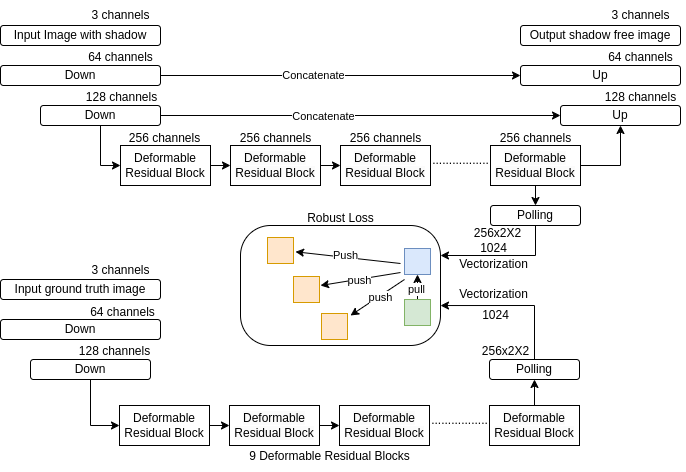

The diagram above was exported from draw.io. Its source (the exported page's mxGraphModel, read from the mxfile embedded in the PNG):
<mxGraphModel dx="752" dy="283" grid="1" gridSize="10" guides="1" tooltips="1" connect="1" arrows="1" fold="1" page="1" pageScale="1" pageWidth="827" pageHeight="1169" math="0" shadow="0">
  <root>
    <mxCell id="0" />
    <mxCell id="1" parent="0" />
    <mxCell id="ZgL57CxuQ_DU77FS-7WD-32" style="edgeStyle=orthogonalEdgeStyle;rounded=0;orthogonalLoop=1;jettySize=auto;html=1;exitX=1;exitY=0.5;exitDx=0;exitDy=0;entryX=0;entryY=0.5;entryDx=0;entryDy=0;" parent="1" source="ZgL57CxuQ_DU77FS-7WD-9" target="ZgL57CxuQ_DU77FS-7WD-19" edge="1">
      <mxGeometry relative="1" as="geometry" />
    </mxCell>
    <mxCell id="ZgL57CxuQ_DU77FS-7WD-34" value="Concatenate" style="edgeLabel;html=1;align=center;verticalAlign=middle;resizable=0;points=[];" parent="ZgL57CxuQ_DU77FS-7WD-32" vertex="1" connectable="0">
      <mxGeometry x="-0.15" y="-1" relative="1" as="geometry">
        <mxPoint y="-1" as="offset" />
      </mxGeometry>
    </mxCell>
    <mxCell id="ZgL57CxuQ_DU77FS-7WD-9" value="Down" style="rounded=1;whiteSpace=wrap;html=1;" parent="1" vertex="1">
      <mxGeometry x="80" y="480" width="160" height="20" as="geometry" />
    </mxCell>
    <mxCell id="ZgL57CxuQ_DU77FS-7WD-31" style="edgeStyle=orthogonalEdgeStyle;rounded=0;orthogonalLoop=1;jettySize=auto;html=1;exitX=0.5;exitY=1;exitDx=0;exitDy=0;entryX=0;entryY=0.5;entryDx=0;entryDy=0;" parent="1" source="ZgL57CxuQ_DU77FS-7WD-10" target="ZgL57CxuQ_DU77FS-7WD-11" edge="1">
      <mxGeometry relative="1" as="geometry" />
    </mxCell>
    <mxCell id="ZgL57CxuQ_DU77FS-7WD-33" style="edgeStyle=orthogonalEdgeStyle;rounded=0;orthogonalLoop=1;jettySize=auto;html=1;exitX=1;exitY=0.5;exitDx=0;exitDy=0;entryX=0;entryY=0.5;entryDx=0;entryDy=0;" parent="1" source="ZgL57CxuQ_DU77FS-7WD-10" target="ZgL57CxuQ_DU77FS-7WD-20" edge="1">
      <mxGeometry relative="1" as="geometry" />
    </mxCell>
    <mxCell id="ZgL57CxuQ_DU77FS-7WD-35" value="Concatenate" style="edgeLabel;html=1;align=center;verticalAlign=middle;resizable=0;points=[];" parent="ZgL57CxuQ_DU77FS-7WD-33" vertex="1" connectable="0">
      <mxGeometry x="-0.1883" y="-1" relative="1" as="geometry">
        <mxPoint as="offset" />
      </mxGeometry>
    </mxCell>
    <mxCell id="ZgL57CxuQ_DU77FS-7WD-10" value="Down" style="rounded=1;whiteSpace=wrap;html=1;" parent="1" vertex="1">
      <mxGeometry x="120" y="520" width="120" height="20" as="geometry" />
    </mxCell>
    <mxCell id="Pm1XLxoVIvpG2lYtFBZr-69" style="edgeStyle=orthogonalEdgeStyle;rounded=0;orthogonalLoop=1;jettySize=auto;html=1;exitX=1;exitY=0.5;exitDx=0;exitDy=0;entryX=0;entryY=0.5;entryDx=0;entryDy=0;" edge="1" parent="1" source="ZgL57CxuQ_DU77FS-7WD-11" target="ZgL57CxuQ_DU77FS-7WD-14">
      <mxGeometry relative="1" as="geometry" />
    </mxCell>
    <mxCell id="ZgL57CxuQ_DU77FS-7WD-11" value="Deformable Residual Block" style="rounded=0;whiteSpace=wrap;html=1;" parent="1" vertex="1">
      <mxGeometry x="200" y="560" width="90" height="40" as="geometry" />
    </mxCell>
    <mxCell id="ZgL57CxuQ_DU77FS-7WD-23" style="edgeStyle=orthogonalEdgeStyle;rounded=0;orthogonalLoop=1;jettySize=auto;html=1;exitX=1;exitY=0.5;exitDx=0;exitDy=0;entryX=0.5;entryY=1;entryDx=0;entryDy=0;" parent="1" source="ZgL57CxuQ_DU77FS-7WD-12" target="ZgL57CxuQ_DU77FS-7WD-20" edge="1">
      <mxGeometry relative="1" as="geometry" />
    </mxCell>
    <mxCell id="Pm1XLxoVIvpG2lYtFBZr-4" style="edgeStyle=orthogonalEdgeStyle;rounded=0;orthogonalLoop=1;jettySize=auto;html=1;exitX=0.5;exitY=1;exitDx=0;exitDy=0;entryX=0.5;entryY=0;entryDx=0;entryDy=0;" edge="1" parent="1" source="ZgL57CxuQ_DU77FS-7WD-12" target="Pm1XLxoVIvpG2lYtFBZr-3">
      <mxGeometry relative="1" as="geometry" />
    </mxCell>
    <mxCell id="ZgL57CxuQ_DU77FS-7WD-12" value="&lt;span style=&quot;color: rgb(0, 0, 0); font-family: Helvetica; font-size: 12px; font-style: normal; font-variant-ligatures: normal; font-variant-caps: normal; font-weight: 400; letter-spacing: normal; orphans: 2; text-align: center; text-indent: 0px; text-transform: none; widows: 2; word-spacing: 0px; -webkit-text-stroke-width: 0px; white-space: normal; background-color: rgb(251, 251, 251); text-decoration-thickness: initial; text-decoration-style: initial; text-decoration-color: initial; display: inline !important; float: none;&quot;&gt;Deformable Residual Block&lt;/span&gt;" style="rounded=0;whiteSpace=wrap;html=1;" parent="1" vertex="1">
      <mxGeometry x="570" y="560" width="90" height="40" as="geometry" />
    </mxCell>
    <mxCell id="ZgL57CxuQ_DU77FS-7WD-13" value="&lt;span style=&quot;color: rgb(0, 0, 0); font-family: Helvetica; font-size: 12px; font-style: normal; font-variant-ligatures: normal; font-variant-caps: normal; font-weight: 400; letter-spacing: normal; orphans: 2; text-align: center; text-indent: 0px; text-transform: none; widows: 2; word-spacing: 0px; -webkit-text-stroke-width: 0px; white-space: normal; background-color: rgb(251, 251, 251); text-decoration-thickness: initial; text-decoration-style: initial; text-decoration-color: initial; display: inline !important; float: none;&quot;&gt;Deformable Residual Block&lt;/span&gt;" style="rounded=0;whiteSpace=wrap;html=1;" parent="1" vertex="1">
      <mxGeometry x="420" y="560" width="90" height="40" as="geometry" />
    </mxCell>
    <mxCell id="Pm1XLxoVIvpG2lYtFBZr-71" style="edgeStyle=orthogonalEdgeStyle;rounded=0;orthogonalLoop=1;jettySize=auto;html=1;exitX=1;exitY=0.5;exitDx=0;exitDy=0;entryX=0;entryY=0.5;entryDx=0;entryDy=0;" edge="1" parent="1" source="ZgL57CxuQ_DU77FS-7WD-14" target="ZgL57CxuQ_DU77FS-7WD-13">
      <mxGeometry relative="1" as="geometry" />
    </mxCell>
    <mxCell id="ZgL57CxuQ_DU77FS-7WD-14" value="&lt;span style=&quot;color: rgb(0, 0, 0); font-family: Helvetica; font-size: 12px; font-style: normal; font-variant-ligatures: normal; font-variant-caps: normal; font-weight: 400; letter-spacing: normal; orphans: 2; text-align: center; text-indent: 0px; text-transform: none; widows: 2; word-spacing: 0px; -webkit-text-stroke-width: 0px; white-space: normal; background-color: rgb(251, 251, 251); text-decoration-thickness: initial; text-decoration-style: initial; text-decoration-color: initial; display: inline !important; float: none;&quot;&gt;Deformable Residual Block&lt;/span&gt;" style="rounded=0;whiteSpace=wrap;html=1;" parent="1" vertex="1">
      <mxGeometry x="310" y="560" width="90" height="40" as="geometry" />
    </mxCell>
    <mxCell id="ZgL57CxuQ_DU77FS-7WD-16" value="................." style="text;html=1;align=center;verticalAlign=middle;resizable=0;points=[];autosize=1;strokeColor=none;fillColor=none;" parent="1" vertex="1">
      <mxGeometry x="500" y="560" width="80" height="30" as="geometry" />
    </mxCell>
    <mxCell id="ZgL57CxuQ_DU77FS-7WD-18" value="Output shadow free image" style="rounded=1;whiteSpace=wrap;html=1;" parent="1" vertex="1">
      <mxGeometry x="600" y="440" width="160" height="20" as="geometry" />
    </mxCell>
    <mxCell id="ZgL57CxuQ_DU77FS-7WD-19" value="Up" style="rounded=1;whiteSpace=wrap;html=1;" parent="1" vertex="1">
      <mxGeometry x="600" y="480" width="160" height="20" as="geometry" />
    </mxCell>
    <mxCell id="ZgL57CxuQ_DU77FS-7WD-20" value="Up" style="rounded=1;whiteSpace=wrap;html=1;" parent="1" vertex="1">
      <mxGeometry x="640" y="520" width="120" height="20" as="geometry" />
    </mxCell>
    <mxCell id="ZgL57CxuQ_DU77FS-7WD-21" value="3 channels" style="text;html=1;align=center;verticalAlign=middle;resizable=0;points=[];autosize=1;strokeColor=none;fillColor=none;" parent="1" vertex="1">
      <mxGeometry x="160" y="415" width="80" height="30" as="geometry" />
    </mxCell>
    <mxCell id="ZgL57CxuQ_DU77FS-7WD-25" value="64 channels" style="text;html=1;align=center;verticalAlign=middle;resizable=0;points=[];autosize=1;strokeColor=none;fillColor=none;" parent="1" vertex="1">
      <mxGeometry x="155" y="457" width="90" height="30" as="geometry" />
    </mxCell>
    <mxCell id="ZgL57CxuQ_DU77FS-7WD-26" value="128 channels" style="text;html=1;align=center;verticalAlign=middle;resizable=0;points=[];autosize=1;strokeColor=none;fillColor=none;" parent="1" vertex="1">
      <mxGeometry x="156" y="497" width="90" height="30" as="geometry" />
    </mxCell>
    <mxCell id="ZgL57CxuQ_DU77FS-7WD-27" value="128 channels" style="text;html=1;align=center;verticalAlign=middle;resizable=0;points=[];autosize=1;strokeColor=none;fillColor=none;" parent="1" vertex="1">
      <mxGeometry x="675" y="497" width="90" height="30" as="geometry" />
    </mxCell>
    <mxCell id="ZgL57CxuQ_DU77FS-7WD-28" value="64 channels" style="text;html=1;align=center;verticalAlign=middle;resizable=0;points=[];autosize=1;strokeColor=none;fillColor=none;" parent="1" vertex="1">
      <mxGeometry x="675" y="457" width="90" height="30" as="geometry" />
    </mxCell>
    <mxCell id="ZgL57CxuQ_DU77FS-7WD-29" value="3 channels" style="text;html=1;align=center;verticalAlign=middle;resizable=0;points=[];autosize=1;strokeColor=none;fillColor=none;" parent="1" vertex="1">
      <mxGeometry x="680" y="415" width="80" height="30" as="geometry" />
    </mxCell>
    <mxCell id="ZgL57CxuQ_DU77FS-7WD-36" value="256 channels" style="text;html=1;align=center;verticalAlign=middle;resizable=0;points=[];autosize=1;strokeColor=none;fillColor=none;" parent="1" vertex="1">
      <mxGeometry x="199" y="538" width="90" height="30" as="geometry" />
    </mxCell>
    <mxCell id="ZgL57CxuQ_DU77FS-7WD-37" value="256 channels" style="text;html=1;align=center;verticalAlign=middle;resizable=0;points=[];autosize=1;strokeColor=none;fillColor=none;" parent="1" vertex="1">
      <mxGeometry x="310" y="538" width="90" height="30" as="geometry" />
    </mxCell>
    <mxCell id="ZgL57CxuQ_DU77FS-7WD-38" value="256 channels" style="text;html=1;align=center;verticalAlign=middle;resizable=0;points=[];autosize=1;strokeColor=none;fillColor=none;" parent="1" vertex="1">
      <mxGeometry x="570" y="538" width="90" height="30" as="geometry" />
    </mxCell>
    <mxCell id="ZgL57CxuQ_DU77FS-7WD-39" value="256 channels" style="text;html=1;align=center;verticalAlign=middle;resizable=0;points=[];autosize=1;strokeColor=none;fillColor=none;" parent="1" vertex="1">
      <mxGeometry x="420" y="538" width="90" height="30" as="geometry" />
    </mxCell>
    <mxCell id="ZgL57CxuQ_DU77FS-7WD-8" value="Input Image with shadow" style="rounded=1;whiteSpace=wrap;html=1;" parent="1" vertex="1">
      <mxGeometry x="80" y="440" width="160" height="20" as="geometry" />
    </mxCell>
    <mxCell id="Pm1XLxoVIvpG2lYtFBZr-1" value="" style="rounded=1;whiteSpace=wrap;html=1;fillColor=none;arcSize=25;" vertex="1" parent="1">
      <mxGeometry x="320" y="640" width="200" height="120" as="geometry" />
    </mxCell>
    <mxCell id="Pm1XLxoVIvpG2lYtFBZr-31" style="edgeStyle=orthogonalEdgeStyle;rounded=0;orthogonalLoop=1;jettySize=auto;html=1;exitX=0.5;exitY=1;exitDx=0;exitDy=0;entryX=1;entryY=0.25;entryDx=0;entryDy=0;" edge="1" parent="1" source="Pm1XLxoVIvpG2lYtFBZr-3" target="Pm1XLxoVIvpG2lYtFBZr-1">
      <mxGeometry relative="1" as="geometry" />
    </mxCell>
    <mxCell id="Pm1XLxoVIvpG2lYtFBZr-3" value="Polling" style="rounded=1;whiteSpace=wrap;html=1;" vertex="1" parent="1">
      <mxGeometry x="570" y="620" width="90" height="20" as="geometry" />
    </mxCell>
    <mxCell id="Pm1XLxoVIvpG2lYtFBZr-6" value="256x2X2" style="text;html=1;align=center;verticalAlign=middle;resizable=0;points=[];autosize=1;strokeColor=none;fillColor=none;" vertex="1" parent="1">
      <mxGeometry x="542" y="633" width="70" height="30" as="geometry" />
    </mxCell>
    <mxCell id="Pm1XLxoVIvpG2lYtFBZr-7" value="1024" style="text;html=1;align=center;verticalAlign=middle;resizable=0;points=[];autosize=1;strokeColor=none;fillColor=none;" vertex="1" parent="1">
      <mxGeometry x="548" y="648" width="50" height="30" as="geometry" />
    </mxCell>
    <mxCell id="Pm1XLxoVIvpG2lYtFBZr-8" value="Vectorization" style="text;html=1;align=center;verticalAlign=middle;resizable=0;points=[];autosize=1;strokeColor=none;fillColor=none;" vertex="1" parent="1">
      <mxGeometry x="528" y="664" width="90" height="30" as="geometry" />
    </mxCell>
    <mxCell id="Pm1XLxoVIvpG2lYtFBZr-9" value="Robust Loss" style="text;html=1;align=center;verticalAlign=middle;resizable=0;points=[];autosize=1;strokeColor=none;fillColor=none;rotation=0;" vertex="1" parent="1">
      <mxGeometry x="375" y="618" width="90" height="30" as="geometry" />
    </mxCell>
    <mxCell id="Pm1XLxoVIvpG2lYtFBZr-17" value="Down" style="rounded=1;whiteSpace=wrap;html=1;" vertex="1" parent="1">
      <mxGeometry x="80" y="734" width="160" height="20" as="geometry" />
    </mxCell>
    <mxCell id="Pm1XLxoVIvpG2lYtFBZr-39" style="edgeStyle=orthogonalEdgeStyle;rounded=0;orthogonalLoop=1;jettySize=auto;html=1;exitX=0.5;exitY=1;exitDx=0;exitDy=0;entryX=0;entryY=0.5;entryDx=0;entryDy=0;" edge="1" parent="1" source="Pm1XLxoVIvpG2lYtFBZr-18" target="Pm1XLxoVIvpG2lYtFBZr-26">
      <mxGeometry relative="1" as="geometry" />
    </mxCell>
    <mxCell id="Pm1XLxoVIvpG2lYtFBZr-18" value="Down" style="rounded=1;whiteSpace=wrap;html=1;" vertex="1" parent="1">
      <mxGeometry x="110" y="774" width="120" height="20" as="geometry" />
    </mxCell>
    <mxCell id="Pm1XLxoVIvpG2lYtFBZr-19" value="Input ground truth image" style="rounded=1;whiteSpace=wrap;html=1;" vertex="1" parent="1">
      <mxGeometry x="80" y="694" width="160" height="20" as="geometry" />
    </mxCell>
    <mxCell id="Pm1XLxoVIvpG2lYtFBZr-62" style="edgeStyle=orthogonalEdgeStyle;rounded=0;orthogonalLoop=1;jettySize=auto;html=1;exitX=1;exitY=0.5;exitDx=0;exitDy=0;entryX=0;entryY=0.5;entryDx=0;entryDy=0;" edge="1" parent="1" source="Pm1XLxoVIvpG2lYtFBZr-26" target="Pm1XLxoVIvpG2lYtFBZr-29">
      <mxGeometry relative="1" as="geometry" />
    </mxCell>
    <mxCell id="Pm1XLxoVIvpG2lYtFBZr-26" value="Deformable Residual Block" style="rounded=0;whiteSpace=wrap;html=1;" vertex="1" parent="1">
      <mxGeometry x="199" y="820" width="90" height="40" as="geometry" />
    </mxCell>
    <mxCell id="Pm1XLxoVIvpG2lYtFBZr-46" style="edgeStyle=orthogonalEdgeStyle;rounded=0;orthogonalLoop=1;jettySize=auto;html=1;exitX=0.5;exitY=0;exitDx=0;exitDy=0;entryX=0.5;entryY=1;entryDx=0;entryDy=0;" edge="1" parent="1" source="Pm1XLxoVIvpG2lYtFBZr-27" target="Pm1XLxoVIvpG2lYtFBZr-41">
      <mxGeometry relative="1" as="geometry" />
    </mxCell>
    <mxCell id="Pm1XLxoVIvpG2lYtFBZr-27" value="&lt;span style=&quot;color: rgb(0, 0, 0); font-family: Helvetica; font-size: 12px; font-style: normal; font-variant-ligatures: normal; font-variant-caps: normal; font-weight: 400; letter-spacing: normal; orphans: 2; text-align: center; text-indent: 0px; text-transform: none; widows: 2; word-spacing: 0px; -webkit-text-stroke-width: 0px; white-space: normal; background-color: rgb(251, 251, 251); text-decoration-thickness: initial; text-decoration-style: initial; text-decoration-color: initial; display: inline !important; float: none;&quot;&gt;Deformable Residual Block&lt;/span&gt;" style="rounded=0;whiteSpace=wrap;html=1;" vertex="1" parent="1">
      <mxGeometry x="569" y="820" width="90" height="40" as="geometry" />
    </mxCell>
    <mxCell id="Pm1XLxoVIvpG2lYtFBZr-28" value="&lt;span style=&quot;color: rgb(0, 0, 0); font-family: Helvetica; font-size: 12px; font-style: normal; font-variant-ligatures: normal; font-variant-caps: normal; font-weight: 400; letter-spacing: normal; orphans: 2; text-align: center; text-indent: 0px; text-transform: none; widows: 2; word-spacing: 0px; -webkit-text-stroke-width: 0px; white-space: normal; background-color: rgb(251, 251, 251); text-decoration-thickness: initial; text-decoration-style: initial; text-decoration-color: initial; display: inline !important; float: none;&quot;&gt;Deformable Residual Block&lt;/span&gt;" style="rounded=0;whiteSpace=wrap;html=1;" vertex="1" parent="1">
      <mxGeometry x="419" y="820" width="90" height="40" as="geometry" />
    </mxCell>
    <mxCell id="Pm1XLxoVIvpG2lYtFBZr-63" style="edgeStyle=orthogonalEdgeStyle;rounded=0;orthogonalLoop=1;jettySize=auto;html=1;exitX=1;exitY=0.5;exitDx=0;exitDy=0;entryX=0;entryY=0.5;entryDx=0;entryDy=0;" edge="1" parent="1" source="Pm1XLxoVIvpG2lYtFBZr-29" target="Pm1XLxoVIvpG2lYtFBZr-28">
      <mxGeometry relative="1" as="geometry" />
    </mxCell>
    <mxCell id="Pm1XLxoVIvpG2lYtFBZr-29" value="&lt;span style=&quot;color: rgb(0, 0, 0); font-family: Helvetica; font-size: 12px; font-style: normal; font-variant-ligatures: normal; font-variant-caps: normal; font-weight: 400; letter-spacing: normal; orphans: 2; text-align: center; text-indent: 0px; text-transform: none; widows: 2; word-spacing: 0px; -webkit-text-stroke-width: 0px; white-space: normal; background-color: rgb(251, 251, 251); text-decoration-thickness: initial; text-decoration-style: initial; text-decoration-color: initial; display: inline !important; float: none;&quot;&gt;Deformable Residual Block&lt;/span&gt;" style="rounded=0;whiteSpace=wrap;html=1;" vertex="1" parent="1">
      <mxGeometry x="309" y="820" width="90" height="40" as="geometry" />
    </mxCell>
    <mxCell id="Pm1XLxoVIvpG2lYtFBZr-30" value="................." style="text;html=1;align=center;verticalAlign=middle;resizable=0;points=[];autosize=1;strokeColor=none;fillColor=none;" vertex="1" parent="1">
      <mxGeometry x="499" y="820" width="80" height="30" as="geometry" />
    </mxCell>
    <mxCell id="Pm1XLxoVIvpG2lYtFBZr-32" value="3 channels" style="text;html=1;align=center;verticalAlign=middle;resizable=0;points=[];autosize=1;strokeColor=none;fillColor=none;" vertex="1" parent="1">
      <mxGeometry x="160" y="670" width="80" height="30" as="geometry" />
    </mxCell>
    <mxCell id="Pm1XLxoVIvpG2lYtFBZr-33" value="64 channels" style="text;html=1;align=center;verticalAlign=middle;resizable=0;points=[];autosize=1;strokeColor=none;fillColor=none;" vertex="1" parent="1">
      <mxGeometry x="157" y="712" width="90" height="30" as="geometry" />
    </mxCell>
    <mxCell id="Pm1XLxoVIvpG2lYtFBZr-34" value="128 channels" style="text;html=1;align=center;verticalAlign=middle;resizable=0;points=[];autosize=1;strokeColor=none;fillColor=none;" vertex="1" parent="1">
      <mxGeometry x="149" y="751" width="90" height="30" as="geometry" />
    </mxCell>
    <mxCell id="Pm1XLxoVIvpG2lYtFBZr-41" value="Polling" style="rounded=1;whiteSpace=wrap;html=1;" vertex="1" parent="1">
      <mxGeometry x="569" y="774" width="90" height="20" as="geometry" />
    </mxCell>
    <mxCell id="Pm1XLxoVIvpG2lYtFBZr-42" style="edgeStyle=orthogonalEdgeStyle;rounded=0;orthogonalLoop=1;jettySize=auto;html=1;exitX=0.5;exitY=0;exitDx=0;exitDy=0;entryX=1;entryY=0.667;entryDx=0;entryDy=0;entryPerimeter=0;" edge="1" parent="1" source="Pm1XLxoVIvpG2lYtFBZr-41" target="Pm1XLxoVIvpG2lYtFBZr-1">
      <mxGeometry relative="1" as="geometry" />
    </mxCell>
    <mxCell id="Pm1XLxoVIvpG2lYtFBZr-44" value="Vectorization" style="text;html=1;align=center;verticalAlign=middle;resizable=0;points=[];autosize=1;strokeColor=none;fillColor=none;" vertex="1" parent="1">
      <mxGeometry x="528" y="694" width="90" height="30" as="geometry" />
    </mxCell>
    <mxCell id="Pm1XLxoVIvpG2lYtFBZr-45" value="1024" style="text;html=1;align=center;verticalAlign=middle;resizable=0;points=[];autosize=1;strokeColor=none;fillColor=none;" vertex="1" parent="1">
      <mxGeometry x="550" y="715" width="50" height="30" as="geometry" />
    </mxCell>
    <mxCell id="Pm1XLxoVIvpG2lYtFBZr-47" value="256x2X2" style="text;html=1;align=center;verticalAlign=middle;resizable=0;points=[];autosize=1;strokeColor=none;fillColor=none;" vertex="1" parent="1">
      <mxGeometry x="550" y="751" width="70" height="30" as="geometry" />
    </mxCell>
    <mxCell id="Pm1XLxoVIvpG2lYtFBZr-55" value="9 Deformable Residual Blocks" style="text;html=1;align=center;verticalAlign=middle;resizable=0;points=[];autosize=1;strokeColor=none;fillColor=none;" vertex="1" parent="1">
      <mxGeometry x="319" y="856" width="180" height="30" as="geometry" />
    </mxCell>
    <mxCell id="Pm1XLxoVIvpG2lYtFBZr-76" value="" style="whiteSpace=wrap;html=1;aspect=fixed;fillColor=#dae8fc;strokeColor=#6c8ebf;" vertex="1" parent="1">
      <mxGeometry x="484" y="663" width="26" height="26" as="geometry" />
    </mxCell>
    <mxCell id="Pm1XLxoVIvpG2lYtFBZr-84" style="edgeStyle=orthogonalEdgeStyle;rounded=0;orthogonalLoop=1;jettySize=auto;html=1;exitX=0.5;exitY=0;exitDx=0;exitDy=0;entryX=0.5;entryY=1;entryDx=0;entryDy=0;" edge="1" parent="1" source="Pm1XLxoVIvpG2lYtFBZr-78" target="Pm1XLxoVIvpG2lYtFBZr-76">
      <mxGeometry relative="1" as="geometry" />
    </mxCell>
    <mxCell id="Pm1XLxoVIvpG2lYtFBZr-94" value="pull" style="edgeLabel;html=1;align=center;verticalAlign=middle;resizable=0;points=[];" vertex="1" connectable="0" parent="Pm1XLxoVIvpG2lYtFBZr-84">
      <mxGeometry x="-0.3333" y="3" relative="1" as="geometry">
        <mxPoint x="2" y="-2" as="offset" />
      </mxGeometry>
    </mxCell>
    <mxCell id="Pm1XLxoVIvpG2lYtFBZr-78" value="" style="whiteSpace=wrap;html=1;aspect=fixed;fillColor=#d5e8d4;strokeColor=#82b366;" vertex="1" parent="1">
      <mxGeometry x="484" y="714" width="26" height="26" as="geometry" />
    </mxCell>
    <mxCell id="Pm1XLxoVIvpG2lYtFBZr-79" value="" style="whiteSpace=wrap;html=1;aspect=fixed;fillColor=#ffe6cc;strokeColor=#d79b00;" vertex="1" parent="1">
      <mxGeometry x="347" y="652" width="26" height="26" as="geometry" />
    </mxCell>
    <mxCell id="Pm1XLxoVIvpG2lYtFBZr-80" value="" style="whiteSpace=wrap;html=1;aspect=fixed;fillColor=#ffe6cc;strokeColor=#d79b00;" vertex="1" parent="1">
      <mxGeometry x="373" y="691" width="26" height="26" as="geometry" />
    </mxCell>
    <mxCell id="Pm1XLxoVIvpG2lYtFBZr-81" value="" style="whiteSpace=wrap;html=1;aspect=fixed;fillColor=#ffe6cc;strokeColor=#d79b00;" vertex="1" parent="1">
      <mxGeometry x="401" y="728" width="26" height="26" as="geometry" />
    </mxCell>
    <mxCell id="Pm1XLxoVIvpG2lYtFBZr-87" value="" style="endArrow=classic;html=1;rounded=0;entryX=0.5;entryY=0.333;entryDx=0;entryDy=0;entryPerimeter=0;" edge="1" parent="1">
      <mxGeometry width="50" height="50" relative="1" as="geometry">
        <mxPoint x="480" y="678" as="sourcePoint" />
        <mxPoint x="375" y="666.2900000000001" as="targetPoint" />
      </mxGeometry>
    </mxCell>
    <mxCell id="Pm1XLxoVIvpG2lYtFBZr-91" value="Push" style="edgeLabel;html=1;align=center;verticalAlign=middle;resizable=0;points=[];" vertex="1" connectable="0" parent="Pm1XLxoVIvpG2lYtFBZr-87">
      <mxGeometry x="0.0522" y="-2" relative="1" as="geometry">
        <mxPoint as="offset" />
      </mxGeometry>
    </mxCell>
    <mxCell id="Pm1XLxoVIvpG2lYtFBZr-89" value="" style="endArrow=classic;html=1;rounded=0;exitX=0.8;exitY=0.417;exitDx=0;exitDy=0;exitPerimeter=0;" edge="1" parent="1">
      <mxGeometry width="50" height="50" relative="1" as="geometry">
        <mxPoint x="480" y="687.02" as="sourcePoint" />
        <mxPoint x="400" y="700" as="targetPoint" />
      </mxGeometry>
    </mxCell>
    <mxCell id="Pm1XLxoVIvpG2lYtFBZr-92" value="push" style="edgeLabel;html=1;align=center;verticalAlign=middle;resizable=0;points=[];" vertex="1" connectable="0" parent="Pm1XLxoVIvpG2lYtFBZr-89">
      <mxGeometry x="0.0439" y="1" relative="1" as="geometry">
        <mxPoint as="offset" />
      </mxGeometry>
    </mxCell>
    <mxCell id="Pm1XLxoVIvpG2lYtFBZr-90" value="" style="endArrow=classic;html=1;rounded=0;" edge="1" parent="1">
      <mxGeometry width="50" height="50" relative="1" as="geometry">
        <mxPoint x="484" y="694" as="sourcePoint" />
        <mxPoint x="430" y="730" as="targetPoint" />
        <Array as="points" />
      </mxGeometry>
    </mxCell>
    <mxCell id="Pm1XLxoVIvpG2lYtFBZr-93" value="push" style="edgeLabel;html=1;align=center;verticalAlign=middle;resizable=0;points=[];" vertex="1" connectable="0" parent="Pm1XLxoVIvpG2lYtFBZr-90">
      <mxGeometry x="-0.0741" y="1" relative="1" as="geometry">
        <mxPoint as="offset" />
      </mxGeometry>
    </mxCell>
  </root>
</mxGraphModel>